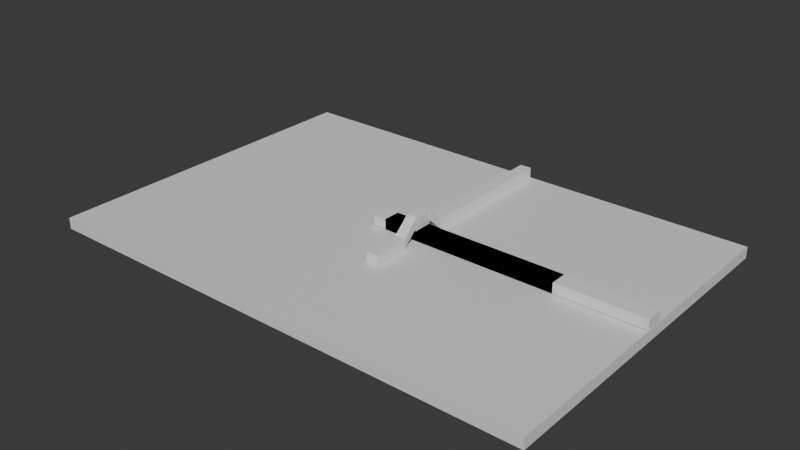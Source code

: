 # Source: JJ_on_chip.blend  (saved by Blender 4.3.34; exported with 4.5.12 LTS)
import bpy
from mathutils import Matrix  # noqa: F401  (used for matrix-valued properties, if any)

bpy.ops.wm.read_factory_settings(use_empty=True)
scene = bpy.context.scene
scene.name = 'Scene'

# ---- collections
col_collection = bpy.data.collections.new('Collection'); scene.collection.children.link(col_collection)

# ---- materials (node trees are filled in below, after node groups)
mat_material = bpy.data.materials.new('Material')
mat_material.alpha_threshold = 0.0
mat_material.roughness = 0.5
mat_material.line_color = (0.0, 0.0, 0.0, 1.0)

# ---- material node trees
mat_material.use_nodes = True; mat_material.node_tree.nodes.clear()
_N = mat_material.node_tree.nodes; _L = mat_material.node_tree.links
n0 = _N.new('ShaderNodeOutputMaterial'); n0.name = 'Material Output'; n0.location = (300, 300)
n1 = _N.new('ShaderNodeBsdfPrincipled'); n1.name = 'Principled BSDF'; n1.location = (10, 300)
n1.inputs[3].default_value = 1.45
_L.new(n1.outputs[0], n0.inputs[0])
n0.is_active_output = True

# ---- world
world_world = bpy.data.worlds.new('World'); scene.world = world_world
world_world.use_nodes = True; world_world.node_tree.nodes.clear()
_N = world_world.node_tree.nodes; _L = world_world.node_tree.links
n0 = _N.new('ShaderNodeOutputWorld'); n0.name = 'World Output'; n0.location = (300, 300)
n1 = _N.new('ShaderNodeBackground'); n1.name = 'Background'; n1.location = (10, 300)
n1.inputs[0].default_value = (0.05088, 0.05088, 0.05088, 1.0)
_L.new(n1.outputs[0], n0.inputs[0])
n0.is_active_output = True
world_world.color = (0.05088, 0.05088, 0.05088)
world_world.sun_shadow_jitter_overblur = 0.0

# ---- meshes
me_cube = bpy.data.meshes.new('Cube')
me_cube.from_pydata([(1.0, 1.0, 1.0), (1.0, 1.0, -1.0), (1.0, -1.0, 1.0), (1.0, -1.0, -1.0), (-1.0, 1.0, 1.0), (-1.0, 1.0, -1.0), (-1.0, -1.0, 1.0), (-1.0, -1.0, -1.0)], [], [(0, 4, 6, 2), (3, 2, 6, 7), (7, 6, 4, 5), (5, 1, 3, 7), (1, 0, 2, 3), (5, 4, 0, 1)])
_uv = me_cube.uv_layers.new(name='UVMap')
_uv.uv.foreach_set('vector', [0.625, 0.5, 0.875, 0.5, 0.875, 0.75, 0.625, 0.75, 0.375, 0.75, 0.625, 0.75, 0.625, 1.0, 0.375, 1.0, 0.375, 0.0, 0.625, 0.0, 0.625, 0.25, 0.375, 0.25, 0.125, 0.5, 0.375, 0.5, 0.375, 0.75, 0.125, 0.75, 0.375, 0.5, 0.625, 0.5, 0.625, 0.75, 0.375, 0.75, 0.375, 0.25, 0.625, 0.25, 0.625, 0.5, 0.375, 0.5])
me_cube.materials.append(mat_material)
me_cube.use_mirror_vertex_groups = False
me_cube.update()
me_cube_001 = bpy.data.meshes.new('Cube.001')
me_cube_001.from_pydata([(-1.0, -1.0, -1.0), (-1.0, -1.0, 1.0), (-1.0, 1.0, -1.0), (-1.0, 1.0, 1.0), (1.0, -1.0, -1.0), (1.0, -1.0, 1.0), (1.0, 1.0, -1.0), (1.0, 1.0, 1.0), (-1.952, 1.0, -1.0), (-1.952, -1.0, -1.0), (-1.952, -1.0, 1.0), (-1.952, 1.0, 1.0), (-1.984, 1.0, -1.0), (-1.984, -1.0, -1.0), (-1.984, -1.0, 1.0), (-1.984, 1.0, 1.0), (1.146, 1.0, 1.0), (1.146, 1.0, -1.0), (1.146, -1.0, -1.0), (1.146, -1.0, 1.0)], [], [(1, 3, 11, 10), (2, 3, 7, 6), (7, 5, 19, 16), (4, 5, 1, 0), (2, 6, 4, 0), (7, 3, 1, 5), (11, 8, 12, 15), (2, 0, 9, 8), (3, 2, 8, 11), (0, 1, 10, 9), (13, 14, 15, 12), (9, 10, 14, 13), (10, 11, 15, 14), (8, 9, 13, 12), (17, 16, 19, 18), (6, 7, 16, 17), (5, 4, 18, 19), (4, 6, 17, 18)])
_uv = me_cube_001.uv_layers.new(name='UVMap')
_uv.uv.foreach_set('vector', [0.875, 0.75, 0.875, 0.5, 0.875, 0.5, 0.875, 0.75, 0.375, 0.25, 0.625, 0.25, 0.625, 0.5, 0.375, 0.5, 0.625, 0.5, 0.625, 0.75, 0.625, 0.75, 0.625, 0.5, 0.375, 0.75, 0.625, 0.75, 0.625, 1.0, 0.375, 1.0, 0.125, 0.5, 0.375, 0.5, 0.375, 0.75, 0.125, 0.75, 0.625, 0.5, 0.875, 0.5, 0.875, 0.75, 0.625, 0.75, 0.625, 0.25, 0.375, 0.25, 0.375, 0.25, 0.625, 0.25, 0.125, 0.5, 0.125, 0.75, 0.125, 0.75, 0.125, 0.5, 0.625, 0.25, 0.375, 0.25, 0.375, 0.25, 0.625, 0.25, 0.375, 1.0, 0.625, 1.0, 0.625, 1.0, 0.375, 1.0, 0.375, 0.0, 0.625, 0.0, 0.625, 0.25, 0.375, 0.25, 0.375, 1.0, 0.625, 1.0, 0.625, 1.0, 0.375, 1.0, 0.875, 0.75, 0.875, 0.5, 0.875, 0.5, 0.875, 0.75, 0.125, 0.5, 0.125, 0.75, 0.125, 0.75, 0.125, 0.5, 0.375, 0.5, 0.625, 0.5, 0.625, 0.75, 0.375, 0.75, 0.375, 0.5, 0.625, 0.5, 0.625, 0.5, 0.375, 0.5, 0.625, 0.75, 0.375, 0.75, 0.375, 0.75, 0.625, 0.75, 0.375, 0.75, 0.375, 0.5, 0.375, 0.5, 0.375, 0.75])
me_cube_001.update()
me_cube_003 = bpy.data.meshes.new('Cube.003')
me_cube_003.from_pydata([(-1.0, -1.0, -1.0), (-1.0, -1.0, 1.0), (-1.0, 1.0, -1.0), (-1.0, 1.0, 1.0), (1.0, -1.0, -1.0), (1.0, -1.0, 1.0), (1.0, 1.0, -1.0), (1.0, 1.0, 1.0)], [], [(0, 1, 3, 2), (2, 3, 7, 6), (6, 7, 5, 4), (4, 5, 1, 0), (2, 6, 4, 0), (7, 3, 1, 5)])
_uv = me_cube_003.uv_layers.new(name='UVMap')
_uv.uv.foreach_set('vector', [0.375, 0.0, 0.625, 0.0, 0.625, 0.25, 0.375, 0.25, 0.375, 0.25, 0.625, 0.25, 0.625, 0.5, 0.375, 0.5, 0.375, 0.5, 0.625, 0.5, 0.625, 0.75, 0.375, 0.75, 0.375, 0.75, 0.625, 0.75, 0.625, 1.0, 0.375, 1.0, 0.125, 0.5, 0.375, 0.5, 0.375, 0.75, 0.125, 0.75, 0.625, 0.5, 0.875, 0.5, 0.875, 0.75, 0.625, 0.75])
me_cube_003.update()
me_cube_004 = bpy.data.meshes.new('Cube.004')
me_cube_004.from_pydata([(-1.0, -1.0, -1.0), (-1.0, -1.0, 1.0), (-1.0, 1.0, -1.0), (-1.0, 1.0, 1.0), (1.0, -1.0, -1.0), (1.0, -1.0, 1.0), (1.0, 1.0, -1.0), (1.0, 1.0, 1.0)], [], [(0, 1, 3, 2), (2, 3, 7, 6), (6, 7, 5, 4), (4, 5, 1, 0), (2, 6, 4, 0), (7, 3, 1, 5)])
_uv = me_cube_004.uv_layers.new(name='UVMap')
_uv.uv.foreach_set('vector', [0.375, 0.0, 0.625, 0.0, 0.625, 0.25, 0.375, 0.25, 0.375, 0.25, 0.625, 0.25, 0.625, 0.5, 0.375, 0.5, 0.375, 0.5, 0.625, 0.5, 0.625, 0.75, 0.375, 0.75, 0.375, 0.75, 0.625, 0.75, 0.625, 1.0, 0.375, 1.0, 0.125, 0.5, 0.375, 0.5, 0.375, 0.75, 0.125, 0.75, 0.625, 0.5, 0.875, 0.5, 0.875, 0.75, 0.625, 0.75])
me_cube_004.update()
me_cube_008 = bpy.data.meshes.new('Cube.008')
me_cube_008.from_pydata([(-1.0, -1.0, -1.0), (-1.0, -1.0, 1.0), (-1.0, 1.0, -1.0), (-1.0, 1.0, 1.0), (1.0, -1.0, -1.0), (1.0, -1.0, 1.0), (1.0, 1.0, -1.0), (1.0, 1.0, 1.0)], [], [(0, 1, 3, 2), (2, 3, 7, 6), (6, 7, 5, 4), (4, 5, 1, 0), (2, 6, 4, 0), (7, 3, 1, 5)])
_uv = me_cube_008.uv_layers.new(name='UVMap')
_uv.uv.foreach_set('vector', [0.375, 0.0, 0.625, 0.0, 0.625, 0.25, 0.375, 0.25, 0.375, 0.25, 0.625, 0.25, 0.625, 0.5, 0.375, 0.5, 0.375, 0.5, 0.625, 0.5, 0.625, 0.75, 0.375, 0.75, 0.375, 0.75, 0.625, 0.75, 0.625, 1.0, 0.375, 1.0, 0.125, 0.5, 0.375, 0.5, 0.375, 0.75, 0.125, 0.75, 0.625, 0.5, 0.875, 0.5, 0.875, 0.75, 0.625, 0.75])
me_cube_008.update()
me_cube_009 = bpy.data.meshes.new('Cube.009')
me_cube_009.from_pydata([(-2.308, -2.058, -3.69), (-3.662, -2.0, -0.7124), (-2.361, -0.04687, -3.827), (-3.757, -0.02863, -0.8329), (2.381, -2.086, -3.701), (0.9105, -1.813, -0.4299), (2.359, 0.1126, -3.661), (0.883, 0.3558, -0.3995)], [], [(0, 1, 3, 2), (2, 3, 7, 6), (6, 7, 5, 4), (4, 5, 1, 0), (2, 6, 4, 0), (7, 3, 1, 5)])
_uv = me_cube_009.uv_layers.new(name='UVMap')
_uv.uv.foreach_set('vector', [0.375, 0.0, 0.625, 0.0, 0.625, 0.25, 0.375, 0.25, 0.375, 0.25, 0.625, 0.25, 0.625, 0.5, 0.375, 0.5, 0.375, 0.5, 0.625, 0.5, 0.625, 0.75, 0.375, 0.75, 0.375, 0.75, 0.625, 0.75, 0.625, 1.0, 0.375, 1.0, 0.125, 0.5, 0.375, 0.5, 0.375, 0.75, 0.125, 0.75, 0.625, 0.5, 0.875, 0.5, 0.875, 0.75, 0.625, 0.75])
me_cube_009.update()
me_cube_011 = bpy.data.meshes.new('Cube.011')
me_cube_011.from_pydata([(-1.0, -1.0, -1.0), (-1.0, -1.0, 1.0), (-1.0, 1.0, -1.0), (-1.0, 1.0, 1.0), (1.0, -1.0, -1.0), (1.0, -1.0, 1.0), (1.0, 1.0, -1.0), (1.0, 1.0, 1.0)], [], [(0, 1, 3, 2), (2, 3, 7, 6), (6, 7, 5, 4), (4, 5, 1, 0), (2, 6, 4, 0), (7, 3, 1, 5)])
_uv = me_cube_011.uv_layers.new(name='UVMap')
_uv.uv.foreach_set('vector', [0.375, 0.0, 0.625, 0.0, 0.625, 0.25, 0.375, 0.25, 0.375, 0.25, 0.625, 0.25, 0.625, 0.5, 0.375, 0.5, 0.375, 0.5, 0.625, 0.5, 0.625, 0.75, 0.375, 0.75, 0.375, 0.75, 0.625, 0.75, 0.625, 1.0, 0.375, 1.0, 0.125, 0.5, 0.375, 0.5, 0.375, 0.75, 0.125, 0.75, 0.625, 0.5, 0.875, 0.5, 0.875, 0.75, 0.625, 0.75])
me_cube_011.update()
me_cube_012 = bpy.data.meshes.new('Cube.012')
me_cube_012.from_pydata([(-2.308, -2.058, -3.69), (-3.662, -2.0, -0.7124), (-2.361, -0.04687, -3.827), (-3.757, -0.02863, -0.8329), (2.381, -2.086, -3.701), (0.9105, -1.813, -0.4299), (2.359, 0.1126, -3.661), (0.883, 0.3558, -0.3995)], [], [(0, 1, 3, 2), (2, 3, 7, 6), (6, 7, 5, 4), (4, 5, 1, 0), (2, 6, 4, 0), (7, 3, 1, 5)])
_uv = me_cube_012.uv_layers.new(name='UVMap')
_uv.uv.foreach_set('vector', [0.375, 0.0, 0.625, 0.0, 0.625, 0.25, 0.375, 0.25, 0.375, 0.25, 0.625, 0.25, 0.625, 0.5, 0.375, 0.5, 0.375, 0.5, 0.625, 0.5, 0.625, 0.75, 0.375, 0.75, 0.375, 0.75, 0.625, 0.75, 0.625, 1.0, 0.375, 1.0, 0.125, 0.5, 0.375, 0.5, 0.375, 0.75, 0.125, 0.75, 0.625, 0.5, 0.875, 0.5, 0.875, 0.75, 0.625, 0.75])
me_cube_012.update()
me_cube_013 = bpy.data.meshes.new('Cube.013')
me_cube_013.from_pydata([(-1.0, -1.0, -1.0), (-1.0, -1.0, 1.0), (-1.0, 1.0, -1.0), (-1.0, 1.0, 1.0), (1.0, -1.0, -1.0), (1.0, -1.0, 1.0), (1.0, 1.0, -1.0), (1.0, 1.0, 1.0)], [], [(0, 1, 3, 2), (2, 3, 7, 6), (6, 7, 5, 4), (4, 5, 1, 0), (2, 6, 4, 0), (7, 3, 1, 5)])
_uv = me_cube_013.uv_layers.new(name='UVMap')
_uv.uv.foreach_set('vector', [0.375, 0.0, 0.625, 0.0, 0.625, 0.25, 0.375, 0.25, 0.375, 0.25, 0.625, 0.25, 0.625, 0.5, 0.375, 0.5, 0.375, 0.5, 0.625, 0.5, 0.625, 0.75, 0.375, 0.75, 0.375, 0.75, 0.625, 0.75, 0.625, 1.0, 0.375, 1.0, 0.125, 0.5, 0.375, 0.5, 0.375, 0.75, 0.125, 0.75, 0.625, 0.5, 0.875, 0.5, 0.875, 0.75, 0.625, 0.75])
me_cube_013.update()
me_cube_015 = bpy.data.meshes.new('Cube.015')
me_cube_015.from_pydata([(-1.0, -1.0, -1.0), (-1.0, -1.0, 1.0), (-1.0, 1.0, -1.0), (-1.0, 1.0, 1.0), (1.0, -1.0, -1.0), (1.0, -1.0, 1.0), (1.0, 1.0, -1.0), (1.0, 1.0, 1.0), (4.707, 1.0, 1.0), (4.707, 1.0, -1.0), (4.707, -1.0, -1.0), (4.707, -1.0, 1.0)], [], [(0, 1, 3, 2), (2, 3, 7, 6), (5, 4, 10, 11), (4, 5, 1, 0), (2, 6, 4, 0), (7, 3, 1, 5), (9, 8, 11, 10), (4, 6, 9, 10), (7, 5, 11, 8), (6, 7, 8, 9)])
_uv = me_cube_015.uv_layers.new(name='UVMap')
_uv.uv.foreach_set('vector', [0.375, 0.0, 0.625, 0.0, 0.625, 0.25, 0.375, 0.25, 0.375, 0.25, 0.625, 0.25, 0.625, 0.5, 0.375, 0.5, 0.625, 0.75, 0.375, 0.75, 0.375, 0.75, 0.625, 0.75, 0.375, 0.75, 0.625, 0.75, 0.625, 1.0, 0.375, 1.0, 0.125, 0.5, 0.375, 0.5, 0.375, 0.75, 0.125, 0.75, 0.625, 0.5, 0.875, 0.5, 0.875, 0.75, 0.625, 0.75, 0.375, 0.5, 0.625, 0.5, 0.625, 0.75, 0.375, 0.75, 0.375, 0.75, 0.375, 0.5, 0.375, 0.5, 0.375, 0.75, 0.625, 0.5, 0.625, 0.75, 0.625, 0.75, 0.625, 0.5, 0.375, 0.5, 0.625, 0.5, 0.625, 0.5, 0.375, 0.5])
me_cube_015.update()

# ---- objects
ob_cube = bpy.data.objects.new('Cube', me_cube)
ob_cube_001 = bpy.data.objects.new('Cube.001', me_cube_001)
ob_cube_003 = bpy.data.objects.new('Cube.003', me_cube_003)
ob_cube_002 = bpy.data.objects.new('Cube.002', me_cube_004)
ob_cube_006 = bpy.data.objects.new('Cube.006', me_cube_008)
ob_cube_005 = bpy.data.objects.new('Cube.005', me_cube_009)
ob_cube_007 = bpy.data.objects.new('Cube.007', me_cube_011)
ob_cube_008 = bpy.data.objects.new('Cube.008', me_cube_012)
ob_cube_004 = bpy.data.objects.new('Cube.004', me_cube_013)
ob_cube_009 = bpy.data.objects.new('Cube.009', me_cube_015)

# ---- transforms, parenting, visibility, modifiers, constraints
ob_cube.location = (-0.01991, 0.005166, -0.4857)
ob_cube.scale = (6.149, 4.225, 0.1363)
ob_cube.lock_rotations_4d = False
ob_cube.empty_display_type = 'ARROWS'
ob_cube.lineart.crease_threshold = 0.0
ob_cube_001.location = (1.836, 0.08657, -0.2026)
ob_cube_001.scale = (-2.165, 0.211, 0.1231)
ob_cube_003.location = (0.4284, 0.09134, -0.0419)
ob_cube_003.rotation_euler = (0.0, -0.0, 1.59)
ob_cube_003.scale = (0.2282, 0.1212, 0.04119)
ob_cube_002.location = (0.4284, 0.09134, 0.1263)
ob_cube_002.rotation_euler = (0.0, -0.0, 1.59)
ob_cube_002.scale = (0.2282, 0.1212, 0.1231)
ob_cube_006.location = (0.4529, -1.017, -0.2206)
ob_cube_006.rotation_euler = (0.0, -0.0, -1.571)
ob_cube_006.scale = (-0.4498, 0.1421, 0.1207)
ob_cube_005.location = (0.551, -0.501, -0.0008191)
ob_cube_005.rotation_euler = (0.01696, 0.7163, 4.702)
ob_cube_005.scale = (0.1172, 0.1253, 0.06316)
ob_cube_007.location = (0.4148, 1.202, -0.221)
ob_cube_007.rotation_euler = (0.0, -0.0, 1.558)
ob_cube_007.scale = (-0.4498, 0.1421, 0.1207)
ob_cube_008.location = (0.3104, 0.6868, -0.001175)
ob_cube_008.rotation_euler = (0.01696, 0.7163, 7.831)
ob_cube_008.scale = (0.1172, 0.1253, 0.06316)
ob_cube_004.location = (1.836, 0.08657, -0.2026)
ob_cube_004.scale = (-2.165, 0.211, 0.1231)
ob_cube_009.location = (0.421, 2.113, -0.223)
ob_cube_009.rotation_euler = (0.0, -0.0, -1.571)
ob_cube_009.scale = (-0.4498, 0.1421, 0.1207)

# ---- collection membership
col_collection.objects.link(ob_cube)
col_collection.objects.link(ob_cube_001)
col_collection.objects.link(ob_cube_003)
col_collection.objects.link(ob_cube_002)
col_collection.objects.link(ob_cube_006)
col_collection.objects.link(ob_cube_005)
col_collection.objects.link(ob_cube_007)
col_collection.objects.link(ob_cube_008)
col_collection.objects.link(ob_cube_004)
col_collection.objects.link(ob_cube_009)

# ---- scene / render settings (as saved in the file)
scene.frame_start = 1; scene.frame_end = 250; scene.frame_set(1)
scene.render.engine = 'BLENDER_EEVEE_NEXT'
bpy.context.view_layer.update()

# ---- added for rendering (the .blend has no active camera and no usable light): camera, sun
cam_auto = bpy.data.cameras.new('AutoCamera')
cam_auto.lens = 50.0
cam_auto.sensor_width = 36.0
cam_auto.clip_end = 1000.0
ob_auto_camera = bpy.data.objects.new('AutoCamera', cam_auto)
scene.collection.objects.link(ob_auto_camera)
ob_auto_camera.location = (13.8137, -16.5932, 10.8895)
ob_auto_camera.rotation_euler = (1.09748, -7.21219e-08, 0.694738)
scene.camera = ob_auto_camera
light_auto_sun = bpy.data.lights.new('AutoSun', 'SUN')
light_auto_sun.energy = 3.0
light_auto_sun.angle = 0.0523599
ob_auto_sun = bpy.data.objects.new('AutoSun', light_auto_sun)
scene.collection.objects.link(ob_auto_sun)
ob_auto_sun.rotation_euler = (0.872665, 0.174533, 0.523599)
bpy.context.view_layer.update()
